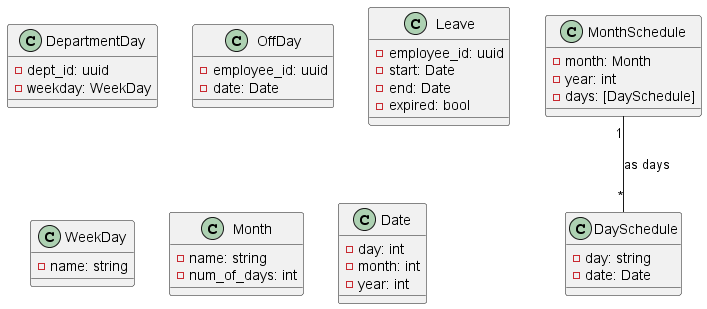

The diagram above was rendered by PlantUML. Its source (embedded in the PNG):
@startuml scheduling domain

'== Entities ==
class MonthSchedule {
    -month: Month
    -year: int
    -days: [DaySchedule]
}

class DaySchedule {
    -day: string
    -date: Date
}

class DepartmentDay {
    -dept_id: uuid
    -weekday: WeekDay
}

class OffDay {
    -employee_id: uuid
    -date: Date
}

class Leave {
    -employee_id: uuid
    -start: Date
    -end: Date
    -expired: bool
}

'== Value objects ==
class WeekDay {
    -name: string
}

class Month {
    -name: string
    -num_of_days: int
}

class Date {
    -day: int
    -month: int
    -year: int
}

'== Associations ==
MonthSchedule "1" -- "*" DaySchedule : as days


@enduml